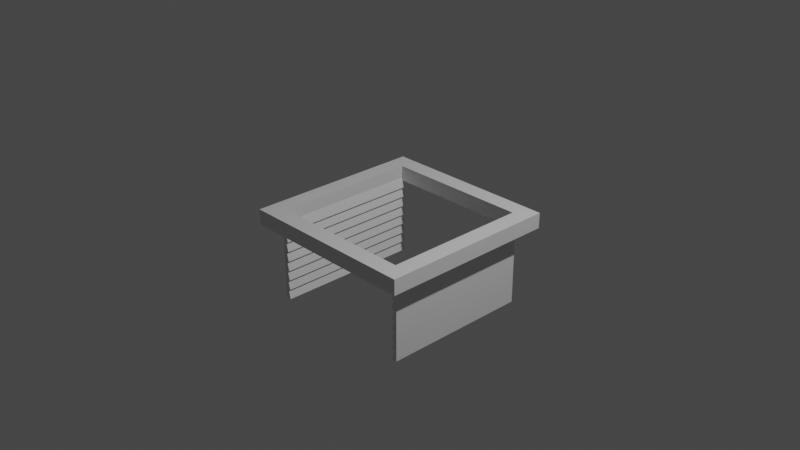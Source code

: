 # Source: door.blend  (saved by Blender 2.92.15; exported with 4.5.12 LTS)
import bpy
from mathutils import Matrix  # noqa: F401  (used for matrix-valued properties, if any)

bpy.ops.wm.read_factory_settings(use_empty=True)
scene = bpy.context.scene
scene.name = 'Scene'

# ---- collections
col_collection = bpy.data.collections.new('Collection'); scene.collection.children.link(col_collection)

# ---- materials (node trees are filled in below, after node groups)
mat_material = bpy.data.materials.new('Material')
mat_material.alpha_threshold = 0.0
mat_material.use_transparent_shadow = False
mat_material.line_color = (0.0, 0.0, 0.0, 1.0)

# ---- material node trees
mat_material.use_nodes = True; mat_material.node_tree.nodes.clear()
_N = mat_material.node_tree.nodes; _L = mat_material.node_tree.links
n0 = _N.new('ShaderNodeOutputMaterial'); n0.name = 'Material Output'; n0.location = (300, 300)
n1 = _N.new('ShaderNodeBsdfPrincipled'); n1.name = 'Principled BSDF'; n1.location = (10, 300)
n1.distribution = 'GGX'
n1.subsurface_method = 'BURLEY'
n1.inputs[2].default_value = 0.4
n1.inputs[3].default_value = 1.45
n1.inputs[27].default_value = (0.0, 0.0, 0.0, 1.0)
n1.inputs[28].default_value = 1.0
_L.new(n1.outputs[0], n0.inputs[0])
n0.is_active_output = True

# ---- world
world_world = bpy.data.worlds.new('World'); scene.world = world_world
world_world.use_nodes = True; world_world.node_tree.nodes.clear()
_N = world_world.node_tree.nodes; _L = world_world.node_tree.links
n0 = _N.new('ShaderNodeOutputWorld'); n0.name = 'World Output'; n0.location = (300, 300)
n1 = _N.new('ShaderNodeBackground'); n1.name = 'Background'; n1.location = (10, 300)
n1.inputs[0].default_value = (0.05088, 0.05088, 0.05088, 1.0)
_L.new(n1.outputs[0], n0.inputs[0])
n0.is_active_output = True
world_world.color = (0.05088, 0.05088, 0.05088)
world_world.use_sun_shadow = False
world_world.sun_shadow_jitter_overblur = 0.0

# ---- cameras
cam_camera = bpy.data.cameras.new('Camera')
cam_camera.clip_end = 100.0
cam_camera.ortho_scale = 7.314

# ---- lights
light_light = bpy.data.lights.new('Light', 'POINT')
light_light.transmission_factor = 0.0
light_light.energy = 1000.0
light_light.shadow_soft_size = 0.1
light_light.shadow_maximum_resolution = 0.006
light_light.use_absolute_resolution = True

# ---- meshes
me_cube = bpy.data.meshes.new('Cube')
me_cube.from_pydata([(1.0, 1.0, 1.0), (1.0, 1.0, -1.0), (1.0, -1.0, 1.0), (1.0, -1.0, -1.0), (-1.0, 1.0, 1.0), (-1.0, 1.0, -1.0), (-1.0, -1.0, 1.0), (-1.0, -1.0, -1.0), (-0.8085, -0.8085, -1.0), (-0.8085, -0.8085, 1.0), (-0.8085, 0.8085, -1.0), (-0.8085, 0.8085, 1.0), (0.8085, 0.8085, -1.0), (0.8085, 0.8085, 1.0), (0.8085, -0.8085, -1.0), (0.8085, -0.8085, 1.0)], [], [(3, 2, 6, 7), (7, 6, 4, 5), (1, 0, 2, 3), (5, 4, 0, 1), (9, 8, 10, 11), (11, 10, 12, 13), (12, 14, 15, 13), (14, 8, 9, 15), (2, 0, 4, 6, 9, 11, 13, 15), (9, 6, 2, 15), (10, 5, 1, 3, 14, 12), (14, 3, 7, 5, 10, 8)])
_uv = me_cube.uv_layers.new(name='UVMap')
_uv.uv.foreach_set('vector', [0.375, 0.75, 0.625, 0.75, 0.625, 1.0, 0.375, 1.0, 0.375, 0.0, 0.625, 0.0, 0.625, 0.25, 0.375, 0.25, 0.375, 0.5, 0.625, 0.5, 0.625, 0.75, 0.375, 0.75, 0.375, 0.25, 0.625, 0.25, 0.625, 0.5, 0.375, 0.5, 0.5092, 0.0, 0.4908, 0.0, 0.4908, 0.25, 0.5092, 0.25, 0.5092, 0.25, 0.4908, 0.25, 0.4908, 0.5, 0.5092, 0.5, 0.4908, 0.5, 0.4908, 0.75, 0.5092, 0.75, 0.5092, 0.5, 0.4908, 0.75, 0.4908, 1.0, 0.5092, 1.0, 0.5092, 0.75, 0.625, 0.75, 0.625, 0.5, 0.875, 0.5, 0.875, 0.75, 0.8511, 0.7261, 0.8511, 0.5239, 0.6489, 0.5239, 0.6489, 0.7261, 0.8511, 0.7261, 0.875, 0.75, 0.625, 0.75, 0.6489, 0.7261, 0.1489, 0.5239, 0.125, 0.5, 0.375, 0.5, 0.375, 0.75, 0.3511, 0.7261, 0.3511, 0.5239, 0.3511, 0.7261, 0.375, 0.75, 0.125, 0.75, 0.125, 0.5, 0.1489, 0.5239, 0.1489, 0.7261])
me_cube.materials.append(mat_material)
me_cube.use_remesh_preserve_volume = False
me_cube.use_remesh_preserve_attributes = False
me_cube.use_mirror_vertex_groups = False
me_cube.update()
me_cube_002 = bpy.data.meshes.new('Cube.002')
me_cube_002.from_pydata([(-0.8939, 1.001, 1.711), (0.2492, 1.001, 1.711), (-0.8939, -0.9995, 1.711), (0.2492, -0.9995, 1.711), (-0.8939, 1.001, -1.788), (-0.2602, 1.001, -1.788), (-0.8939, -0.9995, -1.788), (-0.2602, -0.9995, -1.788), (-0.8939, 1.001, 5.211), (0.2492, 1.001, 5.211), (-0.8939, -0.9995, 5.211), (0.2492, -0.9995, 5.211), (-0.8939, 1.001, 1.711), (-0.2602, 1.001, 1.711), (-0.8939, -0.9995, 1.711), (-0.2602, -0.9995, 1.711), (-0.8939, 1.001, 8.71), (0.2492, 1.001, 8.71), (-0.8938, -0.9995, 8.71), (0.2492, -0.9995, 8.71), (-0.8939, 1.001, 5.211), (-0.2602, 1.001, 5.211), (-0.8939, -0.9995, 5.211), (-0.2602, -0.9995, 5.211), (-0.8938, 1.001, 12.21), (0.2492, 1.001, 12.21), (-0.8938, -0.9995, 12.21), (0.2492, -0.9995, 12.21), (-0.8939, 1.001, 8.71), (-0.2602, 1.001, 8.71), (-0.8938, -0.9995, 8.71), (-0.2602, -0.9995, 8.71), (-0.8938, 1.001, 15.71), (0.2492, 1.001, 15.71), (-0.8938, -0.9995, 15.71), (0.2492, -0.9995, 15.71), (-0.8938, 1.001, 12.21), (-0.2602, 1.001, 12.21), (-0.8938, -0.9995, 12.21), (-0.2602, -0.9995, 12.21), (-0.8938, 1.001, 19.21), (0.2492, 1.001, 19.21), (-0.8938, -0.9995, 19.21), (0.2492, -0.9995, 19.21), (-0.8938, 1.001, 15.71), (-0.2602, 1.001, 15.71), (-0.8938, -0.9995, 15.71), (-0.2602, -0.9995, 15.71), (-0.8938, 1.001, 22.71), (0.2492, 1.001, 22.71), (-0.8938, -0.9995, 22.71), (0.2492, -0.9995, 22.71), (-0.8938, 1.001, 19.21), (-0.2602, 1.001, 19.21), (-0.8938, -0.9995, 19.21), (-0.2602, -0.9995, 19.21), (-0.8938, 1.001, 26.21), (0.2493, 1.001, 26.21), (-0.8938, -0.9995, 26.21), (0.2493, -0.9995, 26.21), (-0.8938, 1.001, 22.71), (-0.2601, 1.001, 22.71), (-0.8938, -0.9995, 22.71), (-0.2601, -0.9995, 22.71)], [], [(0, 2, 3, 1), (2, 6, 7, 3), (6, 4, 5, 7), (4, 0, 1, 5), (2, 0, 4, 6), (7, 5, 1, 3), (8, 10, 11, 9), (10, 14, 15, 11), (14, 12, 13, 15), (12, 8, 9, 13), (10, 8, 12, 14), (15, 13, 9, 11), (16, 18, 19, 17), (18, 22, 23, 19), (22, 20, 21, 23), (20, 16, 17, 21), (18, 16, 20, 22), (23, 21, 17, 19), (24, 26, 27, 25), (26, 30, 31, 27), (30, 28, 29, 31), (28, 24, 25, 29), (26, 24, 28, 30), (31, 29, 25, 27), (32, 34, 35, 33), (34, 38, 39, 35), (38, 36, 37, 39), (36, 32, 33, 37), (34, 32, 36, 38), (39, 37, 33, 35), (40, 42, 43, 41), (42, 46, 47, 43), (46, 44, 45, 47), (44, 40, 41, 45), (42, 40, 44, 46), (47, 45, 41, 43), (48, 50, 51, 49), (50, 54, 55, 51), (54, 52, 53, 55), (52, 48, 49, 53), (50, 48, 52, 54), (55, 53, 49, 51), (56, 58, 59, 57), (58, 62, 63, 59), (62, 60, 61, 63), (60, 56, 57, 61), (58, 56, 60, 62), (63, 61, 57, 59)])
_uv = me_cube_002.uv_layers.new(name='UVMap')
_uv.uv.foreach_set('vector', [0.375, 0.0, 0.375, 0.25, 0.625, 0.25, 0.625, 0.0, 0.375, 0.25, 0.375, 0.5, 0.625, 0.5, 0.625, 0.25, 0.375, 0.5, 0.375, 0.75, 0.625, 0.75, 0.625, 0.5, 0.375, 0.75, 0.375, 1.0, 0.625, 1.0, 0.625, 0.75, 0.125, 0.5, 0.125, 0.75, 0.375, 0.75, 0.375, 0.5, 0.625, 0.5, 0.625, 0.75, 0.875, 0.75, 0.875, 0.5, 0.375, 0.0, 0.375, 0.25, 0.625, 0.25, 0.625, 0.0, 0.375, 0.25, 0.375, 0.5, 0.625, 0.5, 0.625, 0.25, 0.375, 0.5, 0.375, 0.75, 0.625, 0.75, 0.625, 0.5, 0.375, 0.75, 0.375, 1.0, 0.625, 1.0, 0.625, 0.75, 0.125, 0.5, 0.125, 0.75, 0.375, 0.75, 0.375, 0.5, 0.625, 0.5, 0.625, 0.75, 0.875, 0.75, 0.875, 0.5, 0.375, 0.0, 0.375, 0.25, 0.625, 0.25, 0.625, 0.0, 0.375, 0.25, 0.375, 0.5, 0.625, 0.5, 0.625, 0.25, 0.375, 0.5, 0.375, 0.75, 0.625, 0.75, 0.625, 0.5, 0.375, 0.75, 0.375, 1.0, 0.625, 1.0, 0.625, 0.75, 0.125, 0.5, 0.125, 0.75, 0.375, 0.75, 0.375, 0.5, 0.625, 0.5, 0.625, 0.75, 0.875, 0.75, 0.875, 0.5, 0.375, 0.0, 0.375, 0.25, 0.625, 0.25, 0.625, 0.0, 0.375, 0.25, 0.375, 0.5, 0.625, 0.5, 0.625, 0.25, 0.375, 0.5, 0.375, 0.75, 0.625, 0.75, 0.625, 0.5, 0.375, 0.75, 0.375, 1.0, 0.625, 1.0, 0.625, 0.75, 0.125, 0.5, 0.125, 0.75, 0.375, 0.75, 0.375, 0.5, 0.625, 0.5, 0.625, 0.75, 0.875, 0.75, 0.875, 0.5, 0.375, 0.0, 0.375, 0.25, 0.625, 0.25, 0.625, 0.0, 0.375, 0.25, 0.375, 0.5, 0.625, 0.5, 0.625, 0.25, 0.375, 0.5, 0.375, 0.75, 0.625, 0.75, 0.625, 0.5, 0.375, 0.75, 0.375, 1.0, 0.625, 1.0, 0.625, 0.75, 0.125, 0.5, 0.125, 0.75, 0.375, 0.75, 0.375, 0.5, 0.625, 0.5, 0.625, 0.75, 0.875, 0.75, 0.875, 0.5, 0.375, 0.0, 0.375, 0.25, 0.625, 0.25, 0.625, 0.0, 0.375, 0.25, 0.375, 0.5, 0.625, 0.5, 0.625, 0.25, 0.375, 0.5, 0.375, 0.75, 0.625, 0.75, 0.625, 0.5, 0.375, 0.75, 0.375, 1.0, 0.625, 1.0, 0.625, 0.75, 0.125, 0.5, 0.125, 0.75, 0.375, 0.75, 0.375, 0.5, 0.625, 0.5, 0.625, 0.75, 0.875, 0.75, 0.875, 0.5, 0.375, 0.0, 0.375, 0.25, 0.625, 0.25, 0.625, 0.0, 0.375, 0.25, 0.375, 0.5, 0.625, 0.5, 0.625, 0.25, 0.375, 0.5, 0.375, 0.75, 0.625, 0.75, 0.625, 0.5, 0.375, 0.75, 0.375, 1.0, 0.625, 1.0, 0.625, 0.75, 0.125, 0.5, 0.125, 0.75, 0.375, 0.75, 0.375, 0.5, 0.625, 0.5, 0.625, 0.75, 0.875, 0.75, 0.875, 0.5, 0.375, 0.0, 0.375, 0.25, 0.625, 0.25, 0.625, 0.0, 0.375, 0.25, 0.375, 0.5, 0.625, 0.5, 0.625, 0.25, 0.375, 0.5, 0.375, 0.75, 0.625, 0.75, 0.625, 0.5, 0.375, 0.75, 0.375, 1.0, 0.625, 1.0, 0.625, 0.75, 0.125, 0.5, 0.125, 0.75, 0.375, 0.75, 0.375, 0.5, 0.625, 0.5, 0.625, 0.75, 0.875, 0.75, 0.875, 0.5])
me_cube_002.use_remesh_fix_poles = True
me_cube_002.use_remesh_preserve_attributes = False
me_cube_002.use_mirror_vertex_groups = False
me_cube_002.update()
me_cube_003 = bpy.data.meshes.new('Cube.003')
me_cube_003.from_pydata([(0.771, 0.995, 2.555), (-0.372, 0.995, 2.555), (0.771, -1.005, 2.555), (-0.372, -1.005, 2.555), (0.771, 0.995, -0.944), (0.1374, 0.995, -0.944), (0.771, -1.005, -0.944), (0.1374, -1.005, -0.944), (0.771, 0.995, 6.055), (-0.372, 0.995, 6.055), (0.771, -1.005, 6.055), (-0.372, -1.005, 6.055), (0.771, 0.995, 2.555), (0.1374, 0.995, 2.555), (0.771, -1.005, 2.555), (0.1374, -1.005, 2.555), (0.771, 0.995, 9.554), (-0.3721, 0.995, 9.554), (0.771, -1.005, 9.554), (-0.372, -1.005, 9.554), (0.771, 0.995, 6.055), (0.1374, 0.995, 6.055), (0.771, -1.005, 6.055), (0.1374, -1.005, 6.055), (0.771, 0.995, 13.05), (-0.3721, 0.995, 13.05), (0.771, -1.005, 13.05), (-0.3721, -1.005, 13.05), (0.771, 0.995, 9.554), (0.1373, 0.995, 9.554), (0.771, -1.005, 9.554), (0.1373, -1.005, 9.554), (0.771, 0.995, 16.55), (-0.3721, 0.995, 16.55), (0.771, -1.005, 16.55), (-0.3721, -1.005, 16.55), (0.771, 0.995, 13.05), (0.1373, 0.995, 13.05), (0.771, -1.005, 13.05), (0.1373, -1.005, 13.05), (0.7709, 0.995, 20.05), (-0.3721, 0.995, 20.05), (0.7709, -1.005, 20.05), (-0.3721, -1.005, 20.05), (0.771, 0.995, 16.55), (0.1373, 0.995, 16.55), (0.771, -1.005, 16.55), (0.1373, -1.005, 16.55), (0.7709, 0.995, 23.55), (-0.3721, 0.995, 23.55), (0.7709, -1.005, 23.55), (-0.3721, -1.005, 23.55), (0.7709, 0.995, 20.05), (0.1373, 0.995, 20.05), (0.7709, -1.005, 20.05), (0.1373, -1.005, 20.05), (0.7709, 0.995, 27.05), (-0.3721, 0.995, 27.05), (0.7709, -1.005, 27.05), (-0.3721, -1.005, 27.05), (0.7709, 0.995, 23.55), (0.1373, 0.995, 23.55), (0.7709, -1.005, 23.55), (0.1373, -1.005, 23.55)], [], [(0, 1, 3, 2), (2, 3, 7, 6), (6, 7, 5, 4), (4, 5, 1, 0), (2, 6, 4, 0), (7, 3, 1, 5), (8, 9, 11, 10), (10, 11, 15, 14), (14, 15, 13, 12), (12, 13, 9, 8), (10, 14, 12, 8), (15, 11, 9, 13), (16, 17, 19, 18), (18, 19, 23, 22), (22, 23, 21, 20), (20, 21, 17, 16), (18, 22, 20, 16), (23, 19, 17, 21), (24, 25, 27, 26), (26, 27, 31, 30), (30, 31, 29, 28), (28, 29, 25, 24), (26, 30, 28, 24), (31, 27, 25, 29), (32, 33, 35, 34), (34, 35, 39, 38), (38, 39, 37, 36), (36, 37, 33, 32), (34, 38, 36, 32), (39, 35, 33, 37), (40, 41, 43, 42), (42, 43, 47, 46), (46, 47, 45, 44), (44, 45, 41, 40), (42, 46, 44, 40), (47, 43, 41, 45), (48, 49, 51, 50), (50, 51, 55, 54), (54, 55, 53, 52), (52, 53, 49, 48), (50, 54, 52, 48), (55, 51, 49, 53), (56, 57, 59, 58), (58, 59, 63, 62), (62, 63, 61, 60), (60, 61, 57, 56), (58, 62, 60, 56), (63, 59, 57, 61)])
_uv = me_cube_003.uv_layers.new(name='UVMap')
_uv.uv.foreach_set('vector', [0.375, 0.0, 0.625, 0.0, 0.625, 0.25, 0.375, 0.25, 0.375, 0.25, 0.625, 0.25, 0.625, 0.5, 0.375, 0.5, 0.375, 0.5, 0.625, 0.5, 0.625, 0.75, 0.375, 0.75, 0.375, 0.75, 0.625, 0.75, 0.625, 1.0, 0.375, 1.0, 0.125, 0.5, 0.375, 0.5, 0.375, 0.75, 0.125, 0.75, 0.625, 0.5, 0.875, 0.5, 0.875, 0.75, 0.625, 0.75, 0.375, 0.0, 0.625, 0.0, 0.625, 0.25, 0.375, 0.25, 0.375, 0.25, 0.625, 0.25, 0.625, 0.5, 0.375, 0.5, 0.375, 0.5, 0.625, 0.5, 0.625, 0.75, 0.375, 0.75, 0.375, 0.75, 0.625, 0.75, 0.625, 1.0, 0.375, 1.0, 0.125, 0.5, 0.375, 0.5, 0.375, 0.75, 0.125, 0.75, 0.625, 0.5, 0.875, 0.5, 0.875, 0.75, 0.625, 0.75, 0.375, 0.0, 0.625, 0.0, 0.625, 0.25, 0.375, 0.25, 0.375, 0.25, 0.625, 0.25, 0.625, 0.5, 0.375, 0.5, 0.375, 0.5, 0.625, 0.5, 0.625, 0.75, 0.375, 0.75, 0.375, 0.75, 0.625, 0.75, 0.625, 1.0, 0.375, 1.0, 0.125, 0.5, 0.375, 0.5, 0.375, 0.75, 0.125, 0.75, 0.625, 0.5, 0.875, 0.5, 0.875, 0.75, 0.625, 0.75, 0.375, 0.0, 0.625, 0.0, 0.625, 0.25, 0.375, 0.25, 0.375, 0.25, 0.625, 0.25, 0.625, 0.5, 0.375, 0.5, 0.375, 0.5, 0.625, 0.5, 0.625, 0.75, 0.375, 0.75, 0.375, 0.75, 0.625, 0.75, 0.625, 1.0, 0.375, 1.0, 0.125, 0.5, 0.375, 0.5, 0.375, 0.75, 0.125, 0.75, 0.625, 0.5, 0.875, 0.5, 0.875, 0.75, 0.625, 0.75, 0.375, 0.0, 0.625, 0.0, 0.625, 0.25, 0.375, 0.25, 0.375, 0.25, 0.625, 0.25, 0.625, 0.5, 0.375, 0.5, 0.375, 0.5, 0.625, 0.5, 0.625, 0.75, 0.375, 0.75, 0.375, 0.75, 0.625, 0.75, 0.625, 1.0, 0.375, 1.0, 0.125, 0.5, 0.375, 0.5, 0.375, 0.75, 0.125, 0.75, 0.625, 0.5, 0.875, 0.5, 0.875, 0.75, 0.625, 0.75, 0.375, 0.0, 0.625, 0.0, 0.625, 0.25, 0.375, 0.25, 0.375, 0.25, 0.625, 0.25, 0.625, 0.5, 0.375, 0.5, 0.375, 0.5, 0.625, 0.5, 0.625, 0.75, 0.375, 0.75, 0.375, 0.75, 0.625, 0.75, 0.625, 1.0, 0.375, 1.0, 0.125, 0.5, 0.375, 0.5, 0.375, 0.75, 0.125, 0.75, 0.625, 0.5, 0.875, 0.5, 0.875, 0.75, 0.625, 0.75, 0.375, 0.0, 0.625, 0.0, 0.625, 0.25, 0.375, 0.25, 0.375, 0.25, 0.625, 0.25, 0.625, 0.5, 0.375, 0.5, 0.375, 0.5, 0.625, 0.5, 0.625, 0.75, 0.375, 0.75, 0.375, 0.75, 0.625, 0.75, 0.625, 1.0, 0.375, 1.0, 0.125, 0.5, 0.375, 0.5, 0.375, 0.75, 0.125, 0.75, 0.625, 0.5, 0.875, 0.5, 0.875, 0.75, 0.625, 0.75, 0.375, 0.0, 0.625, 0.0, 0.625, 0.25, 0.375, 0.25, 0.375, 0.25, 0.625, 0.25, 0.625, 0.5, 0.375, 0.5, 0.375, 0.5, 0.625, 0.5, 0.625, 0.75, 0.375, 0.75, 0.375, 0.75, 0.625, 0.75, 0.625, 1.0, 0.375, 1.0, 0.125, 0.5, 0.375, 0.5, 0.375, 0.75, 0.125, 0.75, 0.625, 0.5, 0.875, 0.5, 0.875, 0.75, 0.625, 0.75])
me_cube_003.use_remesh_fix_poles = True
me_cube_003.use_remesh_preserve_attributes = False
me_cube_003.use_mirror_vertex_groups = False
me_cube_003.update()

# ---- objects
ob_frame = bpy.data.objects.new('Frame', me_cube)
ob_light = bpy.data.objects.new('Light', light_light)
ob_camera = bpy.data.objects.new('Camera', cam_camera)
ob_door1 = bpy.data.objects.new('Door1', me_cube_002)
ob_door2 = bpy.data.objects.new('Door2', me_cube_003)

# ---- transforms, parenting, visibility, modifiers, constraints
ob_frame.location = (0.0, 0.0, 0.0)
ob_frame.scale = (1.0, 1.0, 0.085)
ob_frame.lock_rotations_4d = False
ob_frame.empty_display_type = 'ARROWS'
ob_frame.lineart.crease_threshold = 0.0
ob_light.location = (4.076, 1.005, 5.904)
ob_light.rotation_euler = (0.6503, 0.05522, 1.866)
ob_light.lock_rotations_4d = False
ob_light.empty_display_type = 'ARROWS'
ob_light.color = (0.0, 0.0, 0.0, 0.0)
ob_light.lineart.crease_threshold = 0.0
ob_camera.location = (7.359, -6.926, 4.958)
ob_camera.rotation_euler = (1.109, 0.0, 0.8149)
ob_camera.lock_rotations_4d = False
ob_camera.empty_display_type = 'ARROWS'
ob_camera.color = (0.0, 0.0, 0.0, 0.0)
ob_camera.display_type = 'WIRE'
ob_camera.lineart.crease_threshold = 0.0
ob_door1.location = (-0.7937, -0.005693, -0.1072)
ob_door1.scale = (0.05561, 0.8255, -0.03178)
ob_door1.lineart.crease_threshold = 0.0
ob_door2.location = (0.8005, -0.001139, -0.08041)
ob_door2.scale = (0.05561, 0.8255, -0.03178)
ob_door2.lineart.crease_threshold = 0.0

# ---- collection membership
col_collection.objects.link(ob_frame)
col_collection.objects.link(ob_light)
col_collection.objects.link(ob_camera)
col_collection.objects.link(ob_door1)
col_collection.objects.link(ob_door2)

# ---- scene / render settings (as saved in the file)
scene.camera = ob_camera
scene.frame_start = 1; scene.frame_end = 250; scene.frame_set(1)
scene.render.engine = 'BLENDER_EEVEE_NEXT'
scene.cycles.use_denoising = False
scene.cycles.samples = 128
scene.cycles.sampling_pattern = 'TABULATED_SOBOL'
scene.cycles.use_adaptive_sampling = False
scene.cycles.use_light_tree = False
scene.view_settings.view_transform = 'Filmic'
bpy.context.view_layer.update()
